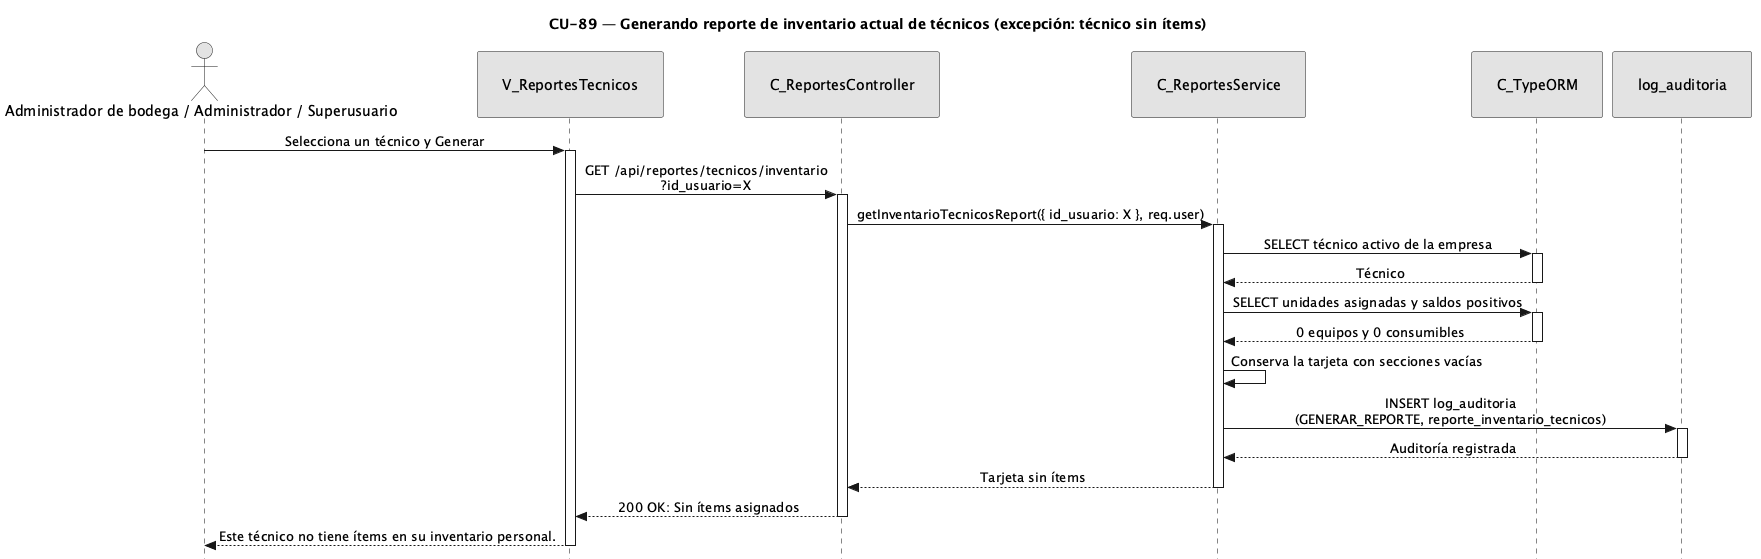

The diagram above was rendered by PlantUML. Its source (embedded in the PNG):
@startuml CU89-exc-tecnico-sin-items
title CU-89 — Generando reporte de inventario actual de técnicos (excepción: técnico sin ítems)

skinparam style strictuml
skinparam monochrome true
skinparam shadowing false
<style>
sequenceDiagram {
  participant {
    padding 25
  }
  actor {
    padding 20
  }
}
</style>
skinparam sequence {
	MessageAlign center
	LifeLineBorderColor black
}
hide footbox

actor "Administrador de bodega / Administrador / Superusuario" as user
participant "V_ReportesTecnicos" as view
participant "C_ReportesController" as ctrl
participant "C_ReportesService" as svc
participant "C_TypeORM" as orm
participant "log_auditoria" as aent

user -> view : Selecciona un técnico y Generar
activate view
view -> ctrl : GET /api/reportes/tecnicos/inventario\n?id_usuario=X
activate ctrl
ctrl -> svc : getInventarioTecnicosReport({ id_usuario: X }, req.user)
activate svc
svc -> orm : SELECT técnico activo de la empresa
activate orm
orm --> svc : Técnico
deactivate orm
svc -> orm : SELECT unidades asignadas y saldos positivos
activate orm
orm --> svc : 0 equipos y 0 consumibles
deactivate orm
svc -> svc : Conserva la tarjeta con secciones vacías
svc -> aent : INSERT log_auditoria\n(GENERAR_REPORTE, reporte_inventario_tecnicos)
activate aent
aent --> svc : Auditoría registrada
deactivate aent
svc --> ctrl : Tarjeta sin ítems
deactivate svc
ctrl --> view : 200 OK: Sin ítems asignados
deactivate ctrl
view --> user : Este técnico no tiene ítems en su inventario personal.
deactivate view

@enduml